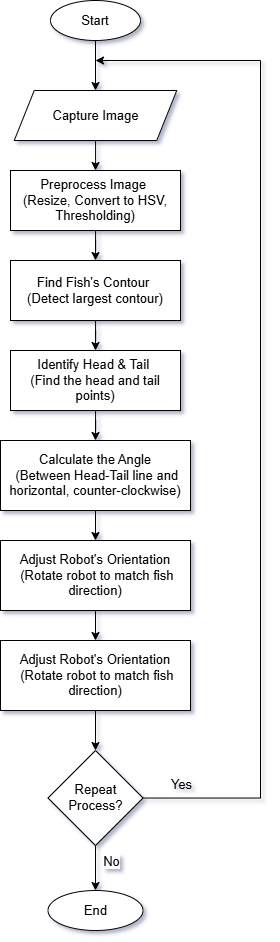

The diagram above was exported from draw.io. Its source (the exported page's mxGraphModel, read from the mxfile embedded in the PNG):
<mxGraphModel dx="1934" dy="1022" grid="1" gridSize="10" guides="1" tooltips="1" connect="1" arrows="1" fold="1" page="1" pageScale="1" pageWidth="850" pageHeight="1100" math="0" shadow="0">
  <root>
    <mxCell id="0" />
    <mxCell id="1" parent="0" />
    <mxCell id="ioNws7VwSv1PJihIph5e-5" style="edgeStyle=orthogonalEdgeStyle;rounded=0;orthogonalLoop=1;jettySize=auto;html=1;entryX=0.5;entryY=0;entryDx=0;entryDy=0;" edge="1" parent="1" source="ioNws7VwSv1PJihIph5e-2" target="ioNws7VwSv1PJihIph5e-4">
      <mxGeometry relative="1" as="geometry" />
    </mxCell>
    <mxCell id="ioNws7VwSv1PJihIph5e-2" value="Start" style="ellipse;whiteSpace=wrap;html=1;" vertex="1" parent="1">
      <mxGeometry x="400" y="130" width="90" height="40" as="geometry" />
    </mxCell>
    <mxCell id="ioNws7VwSv1PJihIph5e-8" style="edgeStyle=orthogonalEdgeStyle;rounded=0;orthogonalLoop=1;jettySize=auto;html=1;entryX=0.5;entryY=0;entryDx=0;entryDy=0;" edge="1" parent="1" source="ioNws7VwSv1PJihIph5e-4" target="ioNws7VwSv1PJihIph5e-6">
      <mxGeometry relative="1" as="geometry" />
    </mxCell>
    <mxCell id="ioNws7VwSv1PJihIph5e-4" value="Capture Image" style="shape=parallelogram;perimeter=parallelogramPerimeter;whiteSpace=wrap;html=1;fixedSize=1;" vertex="1" parent="1">
      <mxGeometry x="363.75" y="220" width="162.5" height="50" as="geometry" />
    </mxCell>
    <mxCell id="ioNws7VwSv1PJihIph5e-9" style="edgeStyle=orthogonalEdgeStyle;rounded=0;orthogonalLoop=1;jettySize=auto;html=1;entryX=0.5;entryY=0;entryDx=0;entryDy=0;" edge="1" parent="1" source="ioNws7VwSv1PJihIph5e-6" target="ioNws7VwSv1PJihIph5e-7">
      <mxGeometry relative="1" as="geometry" />
    </mxCell>
    <mxCell id="ioNws7VwSv1PJihIph5e-6" value="Preprocess Image&amp;nbsp;&lt;div&gt;(Resize, Convert to HSV, Thresholding)&lt;/div&gt;" style="rounded=0;whiteSpace=wrap;html=1;" vertex="1" parent="1">
      <mxGeometry x="360" y="300" width="170" height="60" as="geometry" />
    </mxCell>
    <mxCell id="ioNws7VwSv1PJihIph5e-11" style="edgeStyle=orthogonalEdgeStyle;rounded=0;orthogonalLoop=1;jettySize=auto;html=1;entryX=0.5;entryY=0;entryDx=0;entryDy=0;" edge="1" parent="1" source="ioNws7VwSv1PJihIph5e-7" target="ioNws7VwSv1PJihIph5e-10">
      <mxGeometry relative="1" as="geometry" />
    </mxCell>
    <mxCell id="ioNws7VwSv1PJihIph5e-7" value="Find Fish's Contour&amp;nbsp;&lt;div&gt;(Detect largest contour) &lt;/div&gt;" style="rounded=0;whiteSpace=wrap;html=1;" vertex="1" parent="1">
      <mxGeometry x="360" y="390" width="170" height="60" as="geometry" />
    </mxCell>
    <mxCell id="ioNws7VwSv1PJihIph5e-16" style="edgeStyle=orthogonalEdgeStyle;rounded=0;orthogonalLoop=1;jettySize=auto;html=1;entryX=0.5;entryY=0;entryDx=0;entryDy=0;" edge="1" parent="1" source="ioNws7VwSv1PJihIph5e-10" target="ioNws7VwSv1PJihIph5e-12">
      <mxGeometry relative="1" as="geometry" />
    </mxCell>
    <mxCell id="ioNws7VwSv1PJihIph5e-10" value="Identify Head &amp;amp; Tail&amp;nbsp;&lt;div&gt;(Find the head and tail points)&lt;/div&gt;" style="rounded=0;whiteSpace=wrap;html=1;" vertex="1" parent="1">
      <mxGeometry x="360" y="480" width="170" height="60" as="geometry" />
    </mxCell>
    <mxCell id="ioNws7VwSv1PJihIph5e-17" style="edgeStyle=orthogonalEdgeStyle;rounded=0;orthogonalLoop=1;jettySize=auto;html=1;exitX=0.5;exitY=1;exitDx=0;exitDy=0;entryX=0.5;entryY=0;entryDx=0;entryDy=0;" edge="1" parent="1" source="ioNws7VwSv1PJihIph5e-12" target="ioNws7VwSv1PJihIph5e-14">
      <mxGeometry relative="1" as="geometry" />
    </mxCell>
    <mxCell id="ioNws7VwSv1PJihIph5e-12" value="Calculate the Angle&lt;div&gt;&amp;nbsp;(Between Head-Tail line and horizontal, counter-clockwise)&lt;/div&gt;" style="rounded=0;whiteSpace=wrap;html=1;" vertex="1" parent="1">
      <mxGeometry x="350" y="570" width="190" height="70" as="geometry" />
    </mxCell>
    <mxCell id="ioNws7VwSv1PJihIph5e-18" style="edgeStyle=orthogonalEdgeStyle;rounded=0;orthogonalLoop=1;jettySize=auto;html=1;exitX=0.5;exitY=1;exitDx=0;exitDy=0;entryX=0.5;entryY=0;entryDx=0;entryDy=0;" edge="1" parent="1" source="ioNws7VwSv1PJihIph5e-14" target="ioNws7VwSv1PJihIph5e-15">
      <mxGeometry relative="1" as="geometry" />
    </mxCell>
    <mxCell id="ioNws7VwSv1PJihIph5e-14" value="Adjust Robot's Orientation&lt;div&gt;&amp;nbsp;(Rotate robot to match fish direction)&lt;/div&gt;" style="rounded=0;whiteSpace=wrap;html=1;" vertex="1" parent="1">
      <mxGeometry x="350" y="670" width="190" height="70" as="geometry" />
    </mxCell>
    <mxCell id="ioNws7VwSv1PJihIph5e-20" value="" style="edgeStyle=orthogonalEdgeStyle;rounded=0;orthogonalLoop=1;jettySize=auto;html=1;" edge="1" parent="1" source="ioNws7VwSv1PJihIph5e-15" target="ioNws7VwSv1PJihIph5e-19">
      <mxGeometry relative="1" as="geometry" />
    </mxCell>
    <mxCell id="ioNws7VwSv1PJihIph5e-15" value="Adjust Robot's Orientation&lt;div&gt;&amp;nbsp;(Rotate robot to match fish direction)&lt;/div&gt;" style="rounded=0;whiteSpace=wrap;html=1;" vertex="1" parent="1">
      <mxGeometry x="350" y="770" width="190" height="70" as="geometry" />
    </mxCell>
    <mxCell id="ioNws7VwSv1PJihIph5e-25" style="edgeStyle=orthogonalEdgeStyle;rounded=0;orthogonalLoop=1;jettySize=auto;html=1;exitX=0.5;exitY=1;exitDx=0;exitDy=0;entryX=0.5;entryY=0;entryDx=0;entryDy=0;" edge="1" parent="1" source="ioNws7VwSv1PJihIph5e-19" target="ioNws7VwSv1PJihIph5e-24">
      <mxGeometry relative="1" as="geometry" />
    </mxCell>
    <mxCell id="ioNws7VwSv1PJihIph5e-31" value="No" style="edgeLabel;html=1;align=center;verticalAlign=middle;resizable=0;points=[];" vertex="1" connectable="0" parent="ioNws7VwSv1PJihIph5e-25">
      <mxGeometry x="-0.4488" y="6" relative="1" as="geometry">
        <mxPoint x="9" y="3" as="offset" />
      </mxGeometry>
    </mxCell>
    <mxCell id="ioNws7VwSv1PJihIph5e-29" style="edgeStyle=orthogonalEdgeStyle;rounded=0;orthogonalLoop=1;jettySize=auto;html=1;" edge="1" parent="1" source="ioNws7VwSv1PJihIph5e-19">
      <mxGeometry relative="1" as="geometry">
        <mxPoint x="445" y="190" as="targetPoint" />
        <Array as="points">
          <mxPoint x="610" y="928" />
          <mxPoint x="610" y="190" />
        </Array>
      </mxGeometry>
    </mxCell>
    <mxCell id="ioNws7VwSv1PJihIph5e-19" value="Repeat Process?" style="rhombus;whiteSpace=wrap;html=1;rounded=0;" vertex="1" parent="1">
      <mxGeometry x="397.5" y="880" width="95" height="95" as="geometry" />
    </mxCell>
    <mxCell id="ioNws7VwSv1PJihIph5e-24" value="End" style="ellipse;whiteSpace=wrap;html=1;" vertex="1" parent="1">
      <mxGeometry x="397.5" y="1020" width="95" height="40" as="geometry" />
    </mxCell>
    <mxCell id="ioNws7VwSv1PJihIph5e-30" value="Yes" style="text;html=1;align=center;verticalAlign=middle;resizable=0;points=[];autosize=1;strokeColor=none;fillColor=none;" vertex="1" parent="1">
      <mxGeometry x="511" y="899" width="40" height="30" as="geometry" />
    </mxCell>
  </root>
</mxGraphModel>